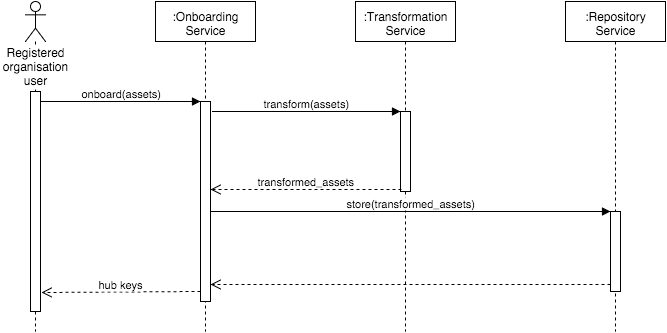

The diagram above was exported from draw.io. Its source (the exported page's mxGraphModel, read from the mxfile embedded in the PNG):
<mxGraphModel dx="912" dy="530" grid="1" gridSize="10" guides="1" tooltips="1" connect="1" arrows="1" fold="1" page="1" pageScale="1" pageWidth="826" pageHeight="1169" background="#ffffff" math="0">
  <root>
    <mxCell id="0" />
    <mxCell id="1" parent="0" />
    <mxCell id="7" value="&lt;span&gt;Registered&lt;/span&gt;&lt;div&gt;organisation&lt;/div&gt;&lt;div&gt;user&lt;/div&gt;" style="shape=umlLifeline;participant=umlActor;perimeter=lifelinePerimeter;whiteSpace=wrap;html=1;container=1;collapsible=0;recursiveResize=0;verticalAlign=top;spacingTop=36;labelBackgroundColor=#ffffff;outlineConnect=0;" parent="1" vertex="1">
      <mxGeometry x="80" y="50" width="20" height="330" as="geometry" />
    </mxCell>
    <mxCell id="11" value="" style="html=1;points=[];perimeter=orthogonalPerimeter;" parent="7" vertex="1">
      <mxGeometry x="5" y="90" width="10" height="220" as="geometry" />
    </mxCell>
    <mxCell id="8" value=":Onboarding Service" style="shape=umlLifeline;perimeter=lifelinePerimeter;whiteSpace=wrap;html=1;container=1;collapsible=0;recursiveResize=0;outlineConnect=0;" parent="1" vertex="1">
      <mxGeometry x="210" y="50" width="100" height="330" as="geometry" />
    </mxCell>
    <mxCell id="12" value="" style="html=1;points=[];perimeter=orthogonalPerimeter;" parent="8" vertex="1">
      <mxGeometry x="45" y="100" width="10" height="200" as="geometry" />
    </mxCell>
    <mxCell id="9" value=":Transformation Service" style="shape=umlLifeline;perimeter=lifelinePerimeter;whiteSpace=wrap;html=1;container=1;collapsible=0;recursiveResize=0;outlineConnect=0;" parent="1" vertex="1">
      <mxGeometry x="410" y="50" width="100" height="330" as="geometry" />
    </mxCell>
    <mxCell id="15" value="" style="html=1;points=[];perimeter=orthogonalPerimeter;" parent="9" vertex="1">
      <mxGeometry x="45" y="110" width="10" height="80" as="geometry" />
    </mxCell>
    <mxCell id="10" value=":Repository Service" style="shape=umlLifeline;perimeter=lifelinePerimeter;whiteSpace=wrap;html=1;container=1;collapsible=0;recursiveResize=0;outlineConnect=0;" parent="1" vertex="1">
      <mxGeometry x="620" y="50" width="100" height="330" as="geometry" />
    </mxCell>
    <mxCell id="18" value="" style="html=1;points=[];perimeter=orthogonalPerimeter;" parent="10" vertex="1">
      <mxGeometry x="45" y="210" width="10" height="80" as="geometry" />
    </mxCell>
    <mxCell id="13" value="onboard(assets)" style="html=1;verticalAlign=bottom;endArrow=block;entryX=0;entryY=0;" parent="1" target="12" edge="1">
      <mxGeometry relative="1" as="geometry">
        <mxPoint x="96" y="150" as="sourcePoint" />
      </mxGeometry>
    </mxCell>
    <mxCell id="16" value="transform(assets)" style="html=1;verticalAlign=bottom;endArrow=block;entryX=0;entryY=0;" parent="1" target="15" edge="1">
      <mxGeometry relative="1" as="geometry">
        <mxPoint x="267" y="160" as="sourcePoint" />
      </mxGeometry>
    </mxCell>
    <mxCell id="17" value="transformed_assets" style="html=1;verticalAlign=bottom;endArrow=open;dashed=1;endSize=8;exitX=0.1;exitY=0.975;entryX=0.55;entryY=0.57;entryPerimeter=0;exitPerimeter=0;" parent="1" source="15" target="8" edge="1">
      <mxGeometry relative="1" as="geometry">
        <mxPoint x="385" y="236" as="targetPoint" />
      </mxGeometry>
    </mxCell>
    <mxCell id="19" value="store(transformed_assets)" style="html=1;verticalAlign=bottom;endArrow=block;entryX=0;entryY=0;" parent="1" target="18" edge="1">
      <mxGeometry relative="1" as="geometry">
        <mxPoint x="265" y="260" as="sourcePoint" />
      </mxGeometry>
    </mxCell>
    <mxCell id="20" value="" style="html=1;verticalAlign=bottom;endArrow=open;dashed=1;endSize=8;entryX=1;entryY=0.915;entryPerimeter=0;" parent="1" target="12" edge="1">
      <mxGeometry relative="1" as="geometry">
        <mxPoint x="595" y="326" as="targetPoint" />
        <mxPoint x="665" y="333" as="sourcePoint" />
      </mxGeometry>
    </mxCell>
    <mxCell id="14" value="hub keys" style="html=1;verticalAlign=bottom;endArrow=open;dashed=1;endSize=8;exitX=0;exitY=0.95;entryX=1.1;entryY=0.914;entryPerimeter=0;" parent="1" source="12" target="11" edge="1">
      <mxGeometry relative="1" as="geometry">
        <mxPoint x="120" y="331" as="targetPoint" />
      </mxGeometry>
    </mxCell>
  </root>
</mxGraphModel>